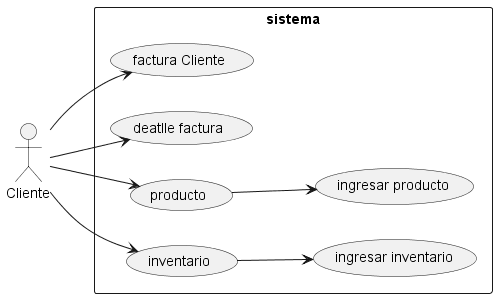

The diagram above was rendered by PlantUML. Its source (embedded in the PNG):
@startuml
left to right direction
actor Cliente as clien


rectangle "sistema" {
    usecase "factura Cliente" as Facturacleinte
    usecase "deatlle factura" as Dettalefactura
    usecase "producto" as Producto
    usecase "ingresar producto" as Ingresarproducto
    usecase "inventario" as Inventario
    usecase "ingresar inventario" as Ingresarinventario
    
}

clien --> Facturacleinte
clien --> Dettalefactura
clien --> Producto
Producto --> Ingresarproducto
clien --> Inventario
Inventario --> Ingresarinventario




@enduml